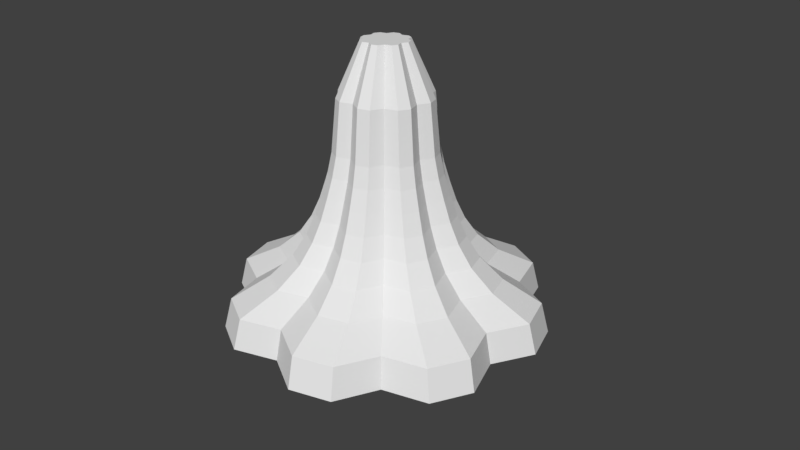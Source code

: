 # Source: Turret_Base.blend  (saved by Blender 2.79.0; exported with 4.5.12 LTS)
import bpy
from mathutils import Matrix  # noqa: F401  (used for matrix-valued properties, if any)

bpy.ops.wm.read_factory_settings(use_empty=True)
scene = bpy.context.scene
scene.name = 'Scene'

# ---- collections
col_collection_1 = bpy.data.collections.new('Collection 1'); scene.collection.children.link(col_collection_1)

# ---- materials (node trees are filled in below, after node groups)
mat_material = bpy.data.materials.new('Material')
mat_material.alpha_threshold = 0.0
mat_material.use_transparent_shadow = False
mat_material.roughness = 0.5
mat_texturauv = bpy.data.materials.new('TexturaUV')
mat_texturauv.alpha_threshold = 0.0
mat_texturauv.use_transparent_shadow = False
mat_texturauv.roughness = 0.5

# ---- material node trees

# ---- world
world_world = bpy.data.worlds.new('World'); scene.world = world_world
world_world.color = (0.05088, 0.05088, 0.05088)
world_world.use_sun_shadow = False
world_world.sun_shadow_jitter_overblur = 0.0
world_world.cycles.sampling_method = 'MANUAL'

# ---- cameras
cam_camera = bpy.data.cameras.new('Camera')
cam_camera.clip_end = 100.0
cam_camera.lens = 35.0
cam_camera.sensor_width = 32.0
cam_camera.sensor_height = 18.0
cam_camera.ortho_scale = 7.314
cam_camera.dof.focus_distance = 0.0
cam_camera.dof.aperture_fstop = 128.0

# ---- meshes
me_circle = bpy.data.meshes.new('Circle')
me_circle.from_pydata([(-0.4141, -6.756e-08, -1.545), (-0.8, -6.057e-08, -1.386), (-0.9641, -4.214e-08, -0.9641), (-1.386, -3.497e-08, -0.8), (-1.545, -1.81e-08, -0.4141), (-1.545, 1.81e-08, 0.4141), (-1.386, 3.497e-08, 0.8), (-0.9641, 4.214e-08, 0.9641), (-0.8, 6.057e-08, 1.386), (-0.4141, 6.756e-08, 1.545), (-5.486e-07, 5.96e-08, 1.363), (0.4141, 6.756e-08, 1.545), (0.8, 6.057e-08, 1.386), (1.386, 3.497e-08, 0.8), (1.545, 1.81e-08, 0.4141), (1.545, -1.81e-08, -0.4141), (1.386, -3.497e-08, -0.8), (0.9641, -4.214e-08, -0.9641), (0.8, -6.057e-08, -1.386), (0.4141, -6.756e-08, -1.545), (-1.762e-08, -5.96e-08, -1.363), (-1.363, -3.344e-15, -7.651e-08), (0.9641, 4.214e-08, 0.9641), (1.363, 2.886e-14, 6.603e-07), (-2.037e-08, 0.3, -1.295), (-0.3934, 0.3, -1.468), (-0.76, 0.3, -1.316), (-0.9159, 0.3, -0.9159), (-1.316, 0.3, -0.76), (-1.468, 0.3, -0.3934), (-1.295, 0.3, -7.508e-08), (-1.468, 0.3, 0.3934), (-1.316, 0.3, 0.76), (-0.76, 0.3, 1.316), (-0.3934, 0.3, 1.468), (0.3934, 0.3, 1.468), (0.76, 0.3, 1.316), (1.316, 0.3, 0.76), (1.468, 0.3, 0.3934), (1.468, 0.3, -0.3934), (1.316, 0.3, -0.76), (0.76, 0.3, -1.316), (0.3934, 0.3, -1.468), (-0.9159, 0.3, 0.9159), (-5.248e-07, 0.3, 1.295), (0.9159, 0.3, 0.9159), (1.295, 0.3, 6.249e-07), (0.9159, 0.3, -0.9159), (-0.2951, 0.5, -1.101), (-0.57, 0.5, -0.9873), (-0.6869, 0.5, -0.6869), (-0.9873, 0.5, -0.57), (-1.101, 0.5, -0.2951), (-1.101, 0.5, 0.2951), (-0.9873, 0.5, 0.57), (-0.6869, 0.5, 0.6869), (-0.57, 0.5, 0.9873), (-0.2951, 0.5, 1.101), (0.2951, 0.5, 1.101), (0.57, 0.5, 0.9873), (0.6869, 0.5, 0.6869), (0.9873, 0.5, 0.57), (1.101, 0.5, 0.2951), (0.9715, 0.5, 5.032e-07), (1.101, 0.5, -0.2951), (0.9873, 0.5, -0.57), (0.57, 0.5, -0.9873), (0.2951, 0.5, -1.101), (-3.251e-08, 0.5, -0.9715), (-0.9715, 0.5, -2.177e-08), (-4.108e-07, 0.5, 0.9715), (0.6869, 0.5, -0.6869), (-0.236, 0.7, -0.8809), (-0.456, 0.7, -0.7898), (-0.7898, 0.7, -0.456), (-0.8809, 0.7, -0.236), (-0.7772, 0.7, 7.098e-09), (-0.8809, 0.7, 0.236), (-0.7898, 0.7, 0.456), (-0.5496, 0.7, 0.5496), (-0.456, 0.7, 0.7898), (-0.236, 0.7, 0.8809), (0.236, 0.7, 0.8809), (0.456, 0.7, 0.7898), (0.7898, 0.7, 0.456), (0.8809, 0.7, 0.236), (0.8809, 0.7, -0.236), (0.7898, 0.7, -0.456), (0.5496, 0.7, -0.5496), (0.456, 0.7, -0.7898), (0.236, 0.7, -0.8809), (-3.16e-08, 0.7, -0.7772), (-0.5496, 0.7, -0.5496), (-3.342e-07, 0.7, 0.7772), (0.5496, 0.7, 0.5496), (0.7772, 0.7, 4.271e-07), (-0.2006, 0.9, -0.7488), (-0.3876, 0.9, -0.6713), (-0.6713, 0.9, -0.3876), (-0.7488, 0.9, -0.2006), (-0.6606, 0.9, 1.98e-08), (-0.7488, 0.9, 0.2006), (-0.6713, 0.9, 0.3876), (-0.4671, 0.9, 0.4671), (-0.3876, 0.9, 0.6713), (-0.2006, 0.9, 0.7488), (0.2006, 0.9, 0.7488), (0.3876, 0.9, 0.6713), (0.6713, 0.9, 0.3876), (0.7488, 0.9, 0.2006), (0.6606, 0.9, 3.768e-07), (0.7488, 0.9, -0.2006), (0.6713, 0.9, -0.3876), (0.3876, 0.9, -0.6713), (0.2006, 0.9, -0.7488), (-3.552e-08, 0.9, -0.6606), (-0.4671, 0.9, -0.4671), (-2.928e-07, 0.9, 0.6606), (0.4671, 0.9, 0.4671), (0.4671, 0.9, -0.4671), (-3.751e-08, 1.1, -0.5813), (-0.1766, 1.1, -0.6589), (-0.3411, 1.1, -0.5908), (-0.5908, 1.1, -0.3411), (-0.6589, 1.1, -0.1766), (-0.5813, 1.1, 2.497e-08), (-0.6589, 1.1, 0.1766), (-0.5908, 1.1, 0.3411), (-0.3411, 1.1, 0.5908), (-0.1766, 1.1, 0.6589), (0.1766, 1.1, 0.6589), (0.3411, 1.1, 0.5908), (0.4111, 1.1, 0.4111), (0.5908, 1.1, 0.3411), (0.6589, 1.1, 0.1766), (0.6589, 1.1, -0.1766), (0.5908, 1.1, -0.3411), (0.3411, 1.1, -0.5908), (0.1766, 1.1, -0.6589), (-0.4111, 1.1, -0.4111), (-0.4111, 1.1, 0.4111), (-2.639e-07, 1.1, 0.5813), (0.5813, 1.1, 3.391e-07), (0.4111, 1.1, -0.4111), (-3.833e-08, 1.3, -0.5232), (-0.1589, 1.3, -0.593), (-0.307, 1.3, -0.5317), (-0.37, 1.3, -0.37), (-0.5317, 1.3, -0.307), (-0.593, 1.3, -0.1589), (-0.5232, 1.3, 2.718e-08), (-0.593, 1.3, 0.1589), (-0.5317, 1.3, 0.307), (-0.37, 1.3, 0.37), (-0.307, 1.3, 0.5317), (-0.1589, 1.3, 0.593), (0.1589, 1.3, 0.593), (0.307, 1.3, 0.5317), (0.37, 1.3, 0.37), (0.5317, 1.3, 0.307), (0.593, 1.3, 0.1589), (0.593, 1.3, -0.1589), (0.5317, 1.3, -0.307), (0.307, 1.3, -0.5317), (0.1589, 1.3, -0.593), (-2.421e-07, 1.3, 0.5232), (0.5232, 1.3, 3.099e-07), (0.37, 1.3, -0.37), (-4.101e-08, 1.5, -0.4709), (-0.143, 1.5, -0.5337), (-0.2763, 1.5, -0.4785), (-0.4785, 1.5, -0.2763), (-0.5337, 1.5, -0.143), (-0.5337, 1.5, 0.143), (-0.4785, 1.5, 0.2763), (-0.2763, 1.5, 0.4785), (-0.143, 1.5, 0.5337), (0.143, 1.5, 0.5337), (0.2763, 1.5, 0.4785), (0.333, 1.5, 0.333), (0.4785, 1.5, 0.2763), (0.5337, 1.5, 0.143), (0.4709, 1.5, 2.811e-07), (0.5337, 1.5, -0.143), (0.4785, 1.5, -0.2763), (0.2763, 1.5, -0.4785), (0.143, 1.5, -0.5337), (-0.333, 1.5, -0.333), (-0.4709, 1.5, 2.661e-08), (-0.333, 1.5, 0.333), (-2.244e-07, 1.5, 0.4709), (0.333, 1.5, -0.333), (-4.094e-08, 1.7, -0.4332), (-0.1316, 1.7, -0.491), (-0.2542, 1.7, -0.4403), (-0.4403, 1.7, -0.2542), (-0.491, 1.7, -0.1316), (-0.4332, 1.7, 2.562e-08), (-0.491, 1.7, 0.1316), (-0.4403, 1.7, 0.2542), (-0.3063, 1.7, 0.3063), (-0.2542, 1.7, 0.4403), (-0.1316, 1.7, 0.491), (-2.096e-07, 1.7, 0.4332), (0.1316, 1.7, 0.491), (0.2542, 1.7, 0.4403), (0.4403, 1.7, 0.2542), (0.491, 1.7, 0.1316), (0.491, 1.7, -0.1316), (0.4403, 1.7, -0.2542), (0.3063, 1.7, -0.3063), (0.2542, 1.7, -0.4403), (0.1316, 1.7, -0.491), (-0.3063, 1.7, -0.3063), (0.3063, 1.7, 0.3063), (0.4332, 1.7, 2.597e-07), (-0.1184, 2.2, -0.4419), (-0.2288, 2.2, -0.3962), (-0.2757, 2.2, -0.2757), (-0.3962, 2.2, -0.2288), (-0.4419, 2.2, -0.1184), (-0.4419, 2.2, 0.1184), (-0.2288, 2.2, 0.3962), (-1.946e-07, 2.2, 0.3899), (0.1184, 2.2, 0.4419), (0.2288, 2.2, 0.3962), (0.3962, 2.2, 0.2288), (0.4419, 2.2, 0.1184), (0.4419, 2.2, -0.1184), (0.3962, 2.2, -0.2288), (0.2288, 2.2, -0.3962), (0.1184, 2.2, -0.4419), (-4.28e-08, 2.2, -0.3899), (-0.2757, 2.2, 0.2757), (0.3899, 2.2, 2.217e-07), (0.2757, 2.2, -0.2757), (-3.956e-08, 2.7, -0.1949), (-0.221, 2.7, -0.05921), (-0.221, 2.7, 0.05921), (0.1378, 2.7, -0.1378), (0.1981, 2.7, -0.1144), (0.221, 2.7, -0.05921), (0.1144, 2.7, -0.1981), (-0.1378, 2.7, -0.1378), (-0.1949, 2.7, 2.916e-08), (-1.192e-07, 1.042e-14, 2.384e-07), (-0.3962, 2.2, 0.2288), (-0.1184, 2.2, 0.4419), (0.2757, 2.2, 0.2757), (-0.1378, 2.7, 0.1378), (-0.1144, 2.7, 0.1981), (-0.05921, 2.7, 0.221), (0.1144, 2.7, 0.1981), (0.05921, 2.7, 0.221), (0.1949, 2.7, 1.345e-07), (-0.3899, 2.2, 1.1e-08), (0.05921, 2.7, -0.221), (-0.05921, 2.7, -0.221), (-0.1144, 2.7, -0.1981), (-0.1981, 2.7, -0.1144), (-0.1981, 2.7, 0.1144), (0.221, 2.7, 0.05921), (0.1981, 2.7, 0.1144), (-3.725e-08, 2.7, 7.569e-08), (0.1378, 2.7, 0.1378), (-1.155e-07, 2.7, 0.1949)], [], [(6, 32, 31, 5), (18, 41, 47, 17), (7, 43, 32, 6), (19, 42, 41, 18), (8, 33, 43, 7), (20, 24, 42, 19), (9, 34, 33, 8), (10, 44, 34, 9), (11, 35, 44, 10), (12, 36, 35, 11), (0, 25, 24, 20), (22, 45, 36, 12), (1, 26, 25, 0), (13, 37, 45, 22), (2, 27, 26, 1), (14, 38, 37, 13), (3, 28, 27, 2), (23, 46, 38, 14), (4, 29, 28, 3), (15, 39, 46, 23), (21, 30, 29, 4), (16, 40, 39, 15), (5, 31, 30, 21), (17, 47, 40, 16), (39, 64, 63, 46), (30, 69, 52, 29), (40, 65, 64, 39), (31, 53, 69, 30), (47, 71, 65, 40), (32, 54, 53, 31), (41, 66, 71, 47), (43, 55, 54, 32), (42, 67, 66, 41), (33, 56, 55, 43), (24, 68, 67, 42), (34, 57, 56, 33), (44, 70, 57, 34), (35, 58, 70, 44), (36, 59, 58, 35), (25, 48, 68, 24), (45, 60, 59, 36), (26, 49, 48, 25), (37, 61, 60, 45), (27, 50, 49, 26), (38, 62, 61, 37), (28, 51, 50, 27), (46, 63, 62, 38), (29, 52, 51, 28), (66, 89, 88, 71), (55, 79, 78, 54), (67, 90, 89, 66), (56, 80, 79, 55), (68, 91, 90, 67), (57, 81, 80, 56), (70, 93, 81, 57), (58, 82, 93, 70), (59, 83, 82, 58), (48, 72, 91, 68), (60, 94, 83, 59), (49, 73, 72, 48), (61, 84, 94, 60), (50, 92, 73, 49), (62, 85, 84, 61), (51, 74, 92, 50), (63, 95, 85, 62), (52, 75, 74, 51), (64, 86, 95, 63), (69, 76, 75, 52), (65, 87, 86, 64), (53, 77, 76, 69), (71, 88, 87, 65), (54, 78, 77, 53), (93, 117, 105, 81), (82, 106, 117, 93), (83, 107, 106, 82), (72, 96, 115, 91), (94, 118, 107, 83), (73, 97, 96, 72), (84, 108, 118, 94), (92, 116, 97, 73), (85, 109, 108, 84), (74, 98, 116, 92), (95, 110, 109, 85), (75, 99, 98, 74), (86, 111, 110, 95), (76, 100, 99, 75), (87, 112, 111, 86), (77, 101, 100, 76), (88, 119, 112, 87), (78, 102, 101, 77), (89, 113, 119, 88), (79, 103, 102, 78), (90, 114, 113, 89), (80, 104, 103, 79), (91, 115, 114, 90), (81, 105, 104, 80), (96, 121, 120, 115), (118, 132, 131, 107), (97, 122, 121, 96), (108, 133, 132, 118), (116, 139, 122, 97), (109, 134, 133, 108), (98, 123, 139, 116), (110, 142, 134, 109), (99, 124, 123, 98), (111, 135, 142, 110), (100, 125, 124, 99), (112, 136, 135, 111), (101, 126, 125, 100), (119, 143, 136, 112), (102, 127, 126, 101), (113, 137, 143, 119), (103, 140, 127, 102), (114, 138, 137, 113), (104, 128, 140, 103), (115, 120, 138, 114), (105, 129, 128, 104), (117, 141, 129, 105), (106, 130, 141, 117), (107, 131, 130, 106), (123, 148, 147, 139), (142, 166, 160, 134), (124, 149, 148, 123), (135, 161, 166, 142), (125, 150, 149, 124), (136, 162, 161, 135), (126, 151, 150, 125), (143, 167, 162, 136), (127, 152, 151, 126), (137, 163, 167, 143), (140, 153, 152, 127), (138, 164, 163, 137), (128, 154, 153, 140), (120, 144, 164, 138), (129, 155, 154, 128), (141, 165, 155, 129), (130, 156, 165, 141), (131, 157, 156, 130), (121, 145, 144, 120), (132, 158, 157, 131), (122, 146, 145, 121), (133, 159, 158, 132), (139, 147, 146, 122), (134, 160, 159, 133), (151, 173, 188, 150), (167, 191, 184, 162), (152, 174, 173, 151), (163, 185, 191, 167), (153, 189, 174, 152), (164, 186, 185, 163), (154, 175, 189, 153), (144, 168, 186, 164), (155, 176, 175, 154), (165, 190, 176, 155), (156, 177, 190, 165), (157, 178, 177, 156), (145, 169, 168, 144), (158, 179, 178, 157), (146, 170, 169, 145), (159, 180, 179, 158), (147, 187, 170, 146), (160, 181, 180, 159), (148, 171, 187, 147), (166, 182, 181, 160), (149, 172, 171, 148), (161, 183, 182, 166), (150, 188, 172, 149), (162, 184, 183, 161), (175, 201, 200, 189), (168, 192, 212, 186), (176, 202, 201, 175), (190, 203, 202, 176), (177, 204, 203, 190), (178, 205, 204, 177), (169, 193, 192, 168), (179, 214, 205, 178), (170, 194, 193, 169), (180, 206, 214, 179), (187, 213, 194, 170), (181, 207, 206, 180), (171, 195, 213, 187), (182, 215, 207, 181), (172, 196, 195, 171), (183, 208, 215, 182), (188, 197, 196, 172), (184, 209, 208, 183), (173, 198, 197, 188), (191, 210, 209, 184), (174, 199, 198, 173), (185, 211, 210, 191), (189, 200, 199, 174), (186, 212, 211, 185), (204, 224, 223, 203), (205, 225, 224, 204), (193, 216, 232, 192), (214, 248, 225, 205), (194, 217, 216, 193), (206, 226, 248, 214), (213, 218, 217, 194), (207, 227, 226, 206), (195, 219, 218, 213), (215, 234, 227, 207), (196, 220, 219, 195), (208, 228, 234, 215), (197, 255, 220, 196), (209, 229, 228, 208), (198, 221, 255, 197), (210, 235, 229, 209), (199, 246, 221, 198), (211, 230, 235, 210), (200, 233, 246, 199), (212, 231, 230, 211), (201, 222, 233, 200), (192, 232, 231, 212), (202, 247, 222, 201), (203, 223, 247, 202), (218, 243, 258, 217), (219, 259, 243, 218), (234, 254, 261, 227), (220, 237, 259, 219), (229, 240, 241, 228), (221, 238, 244, 255), (235, 239, 240, 229), (230, 242, 239, 235), (231, 256, 242, 230), (232, 236, 256, 231), (216, 257, 236, 232), (217, 258, 257, 216), (23, 245, 15), (4, 245, 21), (15, 245, 16), (21, 245, 5), (16, 245, 17), (5, 245, 6), (17, 245, 18), (6, 245, 7), (18, 245, 19), (7, 245, 8), (19, 245, 20), (8, 245, 9), (9, 245, 10), (10, 245, 11), (11, 245, 12), (20, 245, 0), (12, 245, 22), (0, 245, 1), (22, 245, 13), (1, 245, 2), (13, 245, 14), (2, 245, 3), (14, 245, 23), (3, 245, 4), (226, 262, 264, 248), (227, 261, 262, 226), (228, 241, 254, 234), (255, 244, 237, 220), (246, 260, 238, 221), (233, 249, 260, 246), (222, 250, 249, 233), (247, 251, 250, 222), (223, 265, 251, 247), (224, 253, 265, 223), (225, 252, 253, 224), (248, 264, 252, 225), (252, 263, 253), (257, 263, 236), (264, 263, 252), (258, 263, 257), (262, 263, 264), (243, 263, 258), (261, 263, 262), (259, 263, 243), (254, 263, 261), (237, 263, 259), (241, 263, 254), (244, 263, 237), (240, 263, 241), (238, 263, 244), (239, 263, 240), (260, 263, 238), (242, 263, 239), (249, 263, 260), (256, 263, 242), (250, 263, 249), (236, 263, 256), (251, 263, 250), (265, 263, 251), (253, 263, 265)])
_uv = me_circle.uv_layers.new(name='UVMap')
_uv.uv.foreach_set('vector', [0.1868, 0.02804, 0.2021, 0.1375, 0.3333, 0.1424, 0.3481, 0.02804, 0.3481, 0.02804, 0.3333, 0.1424, 0.469, 0.2168, 0.5141, 0.09967, 0.0223, 0.09647, 0.06523, 0.2131, 0.2021, 0.1375, 0.1868, 0.02804, 0.1868, 0.02804, 0.2021, 0.1375, 0.3333, 0.1424, 0.3481, 0.02804, 0.3481, 0.02804, 0.3333, 0.1424, 0.469, 0.2168, 0.514, 0.09966, 0.02231, 0.09648, 0.06525, 0.2132, 0.2021, 0.1375, 0.1868, 0.02804, 0.1868, 0.02804, 0.2021, 0.1375, 0.3333, 0.1424, 0.3481, 0.02804, 0.0223, 0.09647, 0.06523, 0.2131, 0.2021, 0.1375, 0.1868, 0.02804, 0.3481, 0.02804, 0.3333, 0.1424, 0.469, 0.2168, 0.5141, 0.09967, 0.1868, 0.02804, 0.2021, 0.1375, 0.3333, 0.1424, 0.3481, 0.02804, 0.3481, 0.02804, 0.3333, 0.1424, 0.469, 0.2168, 0.5141, 0.09966, 0.02231, 0.09648, 0.06525, 0.2132, 0.2021, 0.1375, 0.1868, 0.02804, 0.1868, 0.02804, 0.2021, 0.1375, 0.3333, 0.1424, 0.3481, 0.02804, 0.3481, 0.02804, 0.3333, 0.1424, 0.469, 0.2168, 0.514, 0.09966, 0.0223, 0.09647, 0.06523, 0.2131, 0.2021, 0.1375, 0.1868, 0.02804, 0.1868, 0.02804, 0.2021, 0.1375, 0.3333, 0.1424, 0.3481, 0.02804, 0.3481, 0.02804, 0.3333, 0.1424, 0.469, 0.2168, 0.514, 0.09966, 0.0223, 0.09647, 0.06523, 0.2131, 0.2021, 0.1375, 0.1868, 0.02804, 0.1868, 0.02804, 0.2021, 0.1375, 0.3333, 0.1424, 0.3481, 0.02804, 0.3481, 0.02804, 0.3333, 0.1424, 0.469, 0.2168, 0.514, 0.09966, 0.0223, 0.09647, 0.06523, 0.2131, 0.2021, 0.1375, 0.1868, 0.02804, 0.1868, 0.02804, 0.2021, 0.1375, 0.3333, 0.1424, 0.3481, 0.02804, 0.3481, 0.02804, 0.3333, 0.1424, 0.469, 0.2168, 0.514, 0.09966, 0.0223, 0.09647, 0.06523, 0.2131, 0.2021, 0.1375, 0.1868, 0.02804, 0.3333, 0.1424, 0.3273, 0.2967, 0.4374, 0.364, 0.469, 0.2168, 0.06523, 0.2131, 0.09492, 0.3638, 0.207, 0.2975, 0.2021, 0.1375, 0.2021, 0.1375, 0.207, 0.2975, 0.3273, 0.2967, 0.3333, 0.1424, 0.3333, 0.1424, 0.3273, 0.2967, 0.4374, 0.364, 0.469, 0.2168, 0.06523, 0.2131, 0.09492, 0.3638, 0.207, 0.2975, 0.2021, 0.1375, 0.2021, 0.1375, 0.207, 0.2975, 0.3273, 0.2967, 0.3333, 0.1424, 0.3333, 0.1424, 0.3273, 0.2967, 0.4374, 0.364, 0.469, 0.2168, 0.06523, 0.2131, 0.09492, 0.3638, 0.207, 0.2975, 0.2021, 0.1375, 0.2021, 0.1375, 0.207, 0.2975, 0.3273, 0.2967, 0.3333, 0.1424, 0.3333, 0.1424, 0.3273, 0.2967, 0.4374, 0.364, 0.469, 0.2168, 0.06525, 0.2132, 0.09494, 0.3638, 0.207, 0.2975, 0.2021, 0.1375, 0.2021, 0.1375, 0.207, 0.2975, 0.3273, 0.2967, 0.3333, 0.1424, 0.06523, 0.2131, 0.09492, 0.3638, 0.207, 0.2975, 0.2021, 0.1375, 0.3333, 0.1424, 0.3273, 0.2967, 0.4374, 0.364, 0.469, 0.2168, 0.2021, 0.1375, 0.207, 0.2976, 0.3273, 0.2967, 0.3333, 0.1424, 0.3333, 0.1424, 0.3273, 0.2967, 0.4374, 0.364, 0.469, 0.2168, 0.06525, 0.2132, 0.09494, 0.3638, 0.207, 0.2976, 0.2021, 0.1375, 0.2021, 0.1375, 0.207, 0.2975, 0.3273, 0.2967, 0.3333, 0.1424, 0.3333, 0.1424, 0.3273, 0.2967, 0.4374, 0.364, 0.469, 0.2168, 0.06523, 0.2131, 0.09492, 0.3638, 0.207, 0.2975, 0.2021, 0.1375, 0.2021, 0.1375, 0.207, 0.2975, 0.3273, 0.2967, 0.3333, 0.1424, 0.3333, 0.1424, 0.3273, 0.2967, 0.4374, 0.364, 0.469, 0.2168, 0.06523, 0.2131, 0.09492, 0.3638, 0.207, 0.2975, 0.2021, 0.1375, 0.2021, 0.1375, 0.207, 0.2975, 0.3273, 0.2967, 0.3333, 0.1424, 0.3273, 0.2967, 0.3178, 0.4237, 0.4138, 0.4717, 0.4374, 0.364, 0.09492, 0.3638, 0.1184, 0.4726, 0.2148, 0.425, 0.207, 0.2975, 0.207, 0.2975, 0.2148, 0.425, 0.3178, 0.4237, 0.3273, 0.2967, 0.3273, 0.2967, 0.3178, 0.4237, 0.4138, 0.4717, 0.4374, 0.364, 0.09494, 0.3638, 0.1184, 0.4726, 0.2148, 0.425, 0.207, 0.2975, 0.207, 0.2975, 0.2148, 0.425, 0.3178, 0.4237, 0.3273, 0.2967, 0.09492, 0.3638, 0.1184, 0.4726, 0.2148, 0.425, 0.207, 0.2975, 0.3273, 0.2967, 0.3178, 0.4237, 0.4138, 0.4717, 0.4374, 0.364, 0.207, 0.2976, 0.2148, 0.425, 0.3178, 0.4237, 0.3273, 0.2967, 0.3273, 0.2967, 0.3178, 0.4237, 0.4138, 0.4717, 0.4374, 0.364, 0.09494, 0.3638, 0.1184, 0.4726, 0.2148, 0.425, 0.207, 0.2976, 0.207, 0.2975, 0.2148, 0.425, 0.3178, 0.4237, 0.3273, 0.2967, 0.3273, 0.2967, 0.3178, 0.4237, 0.4138, 0.4717, 0.4374, 0.364, 0.09492, 0.3638, 0.1184, 0.4726, 0.2148, 0.425, 0.207, 0.2975, 0.207, 0.2975, 0.2148, 0.425, 0.3178, 0.4237, 0.3273, 0.2967, 0.3273, 0.2967, 0.3178, 0.4237, 0.4138, 0.4717, 0.4374, 0.364, 0.09492, 0.3638, 0.1184, 0.4726, 0.2148, 0.425, 0.207, 0.2975, 0.207, 0.2975, 0.2148, 0.425, 0.3178, 0.4237, 0.3273, 0.2967, 0.3273, 0.2967, 0.3178, 0.4237, 0.4138, 0.4717, 0.4374, 0.364, 0.09492, 0.3638, 0.1184, 0.4726, 0.2148, 0.425, 0.207, 0.2975, 0.207, 0.2975, 0.2148, 0.425, 0.3178, 0.4237, 0.3273, 0.2967, 0.3273, 0.2967, 0.3178, 0.4237, 0.4138, 0.4717, 0.4374, 0.364, 0.09492, 0.3638, 0.1184, 0.4726, 0.2148, 0.425, 0.207, 0.2975, 0.207, 0.2975, 0.2148, 0.425, 0.3178, 0.4237, 0.3273, 0.2967, 0.1184, 0.4726, 0.1369, 0.563, 0.2222, 0.5299, 0.2148, 0.425, 0.3178, 0.4237, 0.31, 0.529, 0.3955, 0.5621, 0.4138, 0.4717, 0.2148, 0.425, 0.2223, 0.5299, 0.31, 0.529, 0.3178, 0.4237, 0.3178, 0.4237, 0.31, 0.529, 0.3955, 0.5621, 0.4138, 0.4717, 0.1184, 0.4726, 0.137, 0.563, 0.2223, 0.5299, 0.2148, 0.425, 0.2148, 0.425, 0.2222, 0.5299, 0.31, 0.529, 0.3178, 0.4237, 0.3178, 0.4237, 0.31, 0.529, 0.3955, 0.5621, 0.4138, 0.4717, 0.1184, 0.4726, 0.1369, 0.563, 0.2222, 0.5299, 0.2148, 0.425, 0.2148, 0.425, 0.2222, 0.5299, 0.31, 0.529, 0.3178, 0.4237, 0.3178, 0.4237, 0.31, 0.529, 0.3955, 0.5621, 0.4138, 0.4717, 0.1184, 0.4726, 0.1369, 0.563, 0.2222, 0.5299, 0.2148, 0.425, 0.2148, 0.425, 0.2222, 0.5299, 0.31, 0.529, 0.3178, 0.4237, 0.3178, 0.4237, 0.31, 0.529, 0.3955, 0.5621, 0.4138, 0.4717, 0.1184, 0.4726, 0.1369, 0.563, 0.2222, 0.5299, 0.2148, 0.425, 0.2148, 0.425, 0.2222, 0.5299, 0.31, 0.529, 0.3178, 0.4237, 0.3178, 0.4237, 0.31, 0.529, 0.3955, 0.5621, 0.4138, 0.4717, 0.1184, 0.4726, 0.1369, 0.563, 0.2222, 0.5299, 0.2148, 0.425, 0.2148, 0.425, 0.2222, 0.5299, 0.31, 0.529, 0.3178, 0.4237, 0.3178, 0.4237, 0.31, 0.529, 0.3955, 0.5621, 0.4138, 0.4717, 0.1184, 0.4726, 0.1369, 0.563, 0.2222, 0.5299, 0.2148, 0.425, 0.2148, 0.425, 0.2222, 0.5299, 0.31, 0.529, 0.3178, 0.4237, 0.3178, 0.4237, 0.31, 0.529, 0.3955, 0.5621, 0.4138, 0.4717, 0.1184, 0.4726, 0.137, 0.563, 0.2222, 0.5299, 0.2148, 0.425, 0.2148, 0.425, 0.2222, 0.5299, 0.31, 0.529, 0.3178, 0.4237, 0.31, 0.529, 0.3038, 0.6238, 0.3804, 0.6476, 0.3955, 0.5621, 0.137, 0.563, 0.1522, 0.648, 0.2284, 0.6243, 0.2223, 0.5299, 0.2222, 0.5299, 0.2284, 0.6243, 0.3038, 0.6238, 0.31, 0.529, 0.31, 0.529, 0.3038, 0.6238, 0.3804, 0.6476, 0.3955, 0.5621, 0.1369, 0.563, 0.1522, 0.648, 0.2284, 0.6243, 0.2222, 0.5299, 0.2222, 0.5299, 0.2284, 0.6243, 0.3038, 0.6238, 0.31, 0.529, 0.31, 0.529, 0.3038, 0.6238, 0.3804, 0.6476, 0.3955, 0.5621, 0.1369, 0.563, 0.1522, 0.648, 0.2284, 0.6243, 0.2222, 0.5299, 0.2222, 0.5299, 0.2284, 0.6243, 0.3038, 0.6238, 0.31, 0.529, 0.31, 0.529, 0.3038, 0.6238, 0.3804, 0.6476, 0.3955, 0.5621, 0.1369, 0.563, 0.1522, 0.648, 0.2284, 0.6243, 0.2222, 0.5299, 0.2222, 0.5299, 0.2284, 0.6243, 0.3038, 0.6238, 0.31, 0.529, 0.31, 0.529, 0.3038, 0.6238, 0.3805, 0.6476, 0.3955, 0.5621, 0.1369, 0.563, 0.1522, 0.648, 0.2284, 0.6243, 0.2222, 0.5299, 0.2222, 0.5299, 0.2284, 0.6243, 0.3038, 0.6238, 0.31, 0.529, 0.31, 0.529, 0.3038, 0.6238, 0.3805, 0.6476, 0.3955, 0.5621, 0.1369, 0.563, 0.1522, 0.648, 0.2284, 0.6243, 0.2222, 0.5299, 0.2222, 0.5299, 0.2284, 0.6243, 0.3038, 0.6238, 0.31, 0.529, 0.31, 0.529, 0.3038, 0.6238, 0.3804, 0.6476, 0.3955, 0.5621, 0.137, 0.563, 0.1522, 0.648, 0.2284, 0.6243, 0.2222, 0.5299, 0.2222, 0.5299, 0.2284, 0.6243, 0.3038, 0.6238, 0.31, 0.529, 0.1369, 0.563, 0.1522, 0.648, 0.2284, 0.6243, 0.2222, 0.5299, 0.31, 0.529, 0.3038, 0.6238, 0.3805, 0.6476, 0.3955, 0.5621, 0.2223, 0.5299, 0.2284, 0.6243, 0.3038, 0.6238, 0.31, 0.529, 0.3038, 0.6238, 0.2985, 0.7116, 0.3663, 0.7311, 0.3804, 0.6476, 0.1522, 0.648, 0.1664, 0.7308, 0.2337, 0.7114, 0.2284, 0.6243, 0.2284, 0.6243, 0.2337, 0.7114, 0.2985, 0.7116, 0.3038, 0.6238, 0.3038, 0.6238, 0.2985, 0.7116, 0.3663, 0.7311, 0.3804, 0.6476, 0.1522, 0.648, 0.1664, 0.7308, 0.2337, 0.7114, 0.2284, 0.6243, 0.2284, 0.6243, 0.2337, 0.7114, 0.2985, 0.7116, 0.3038, 0.6238, 0.3038, 0.6238, 0.2985, 0.7116, 0.3663, 0.7311, 0.3805, 0.6476, 0.1522, 0.648, 0.1664, 0.7308, 0.2337, 0.7114, 0.2284, 0.6243, 0.2284, 0.6243, 0.2337, 0.7114, 0.2985, 0.7116, 0.3038, 0.6238, 0.3038, 0.6238, 0.2985, 0.7116, 0.3663, 0.7311, 0.3805, 0.6476, 0.1522, 0.648, 0.1664, 0.7308, 0.2337, 0.7114, 0.2284, 0.6243, 0.2284, 0.6243, 0.2337, 0.7114, 0.2985, 0.7116, 0.3038, 0.6238, 0.3038, 0.6238, 0.2985, 0.7116, 0.3663, 0.7311, 0.3804, 0.6476, 0.1522, 0.648, 0.1664, 0.7308, 0.2337, 0.7114, 0.2284, 0.6243, 0.2284, 0.6243, 0.2337, 0.7114, 0.2985, 0.7116, 0.3038, 0.6238, 0.1522, 0.648, 0.1664, 0.7308, 0.2337, 0.7114, 0.2284, 0.6243, 0.3038, 0.6238, 0.2985, 0.7116, 0.3663, 0.7311, 0.3805, 0.6476, 0.2284, 0.6243, 0.2337, 0.7114, 0.2985, 0.7116, 0.3038, 0.6238, 0.3038, 0.6238, 0.2985, 0.7116, 0.3663, 0.7311, 0.3804, 0.6476, 0.1522, 0.648, 0.1664, 0.7308, 0.2337, 0.7114, 0.2284, 0.6243, 0.2284, 0.6243, 0.2337, 0.7114, 0.2985, 0.7116, 0.3038, 0.6238, 0.3038, 0.6238, 0.2985, 0.7116, 0.3663, 0.7311, 0.3804, 0.6476, 0.1522, 0.648, 0.1664, 0.7308, 0.2337, 0.7114, 0.2284, 0.6243, 0.2284, 0.6243, 0.2337, 0.7114, 0.2985, 0.7116, 0.3038, 0.6238, 0.6294, 0.3317, 0.6271, 0.4166, 0.6896, 0.4276, 0.697, 0.3456, 0.4974, 0.3455, 0.5048, 0.4279, 0.5675, 0.4169, 0.5653, 0.3316, 0.5653, 0.3316, 0.5675, 0.4169, 0.6271, 0.4166, 0.6294, 0.3317, 0.6294, 0.3317, 0.6271, 0.4166, 0.6896, 0.4276, 0.697, 0.3456, 0.4974, 0.3455, 0.5048, 0.4279, 0.5675, 0.4169, 0.5653, 0.3316, 0.5653, 0.3316, 0.5675, 0.4169, 0.6271, 0.4166, 0.6294, 0.3317, 0.6294, 0.3317, 0.6271, 0.4166, 0.6896, 0.4276, 0.697, 0.3456, 0.4974, 0.3455, 0.5048, 0.4279, 0.5675, 0.4169, 0.5653, 0.3316, 0.5653, 0.3316, 0.5675, 0.4169, 0.6271, 0.4166, 0.6294, 0.3317, 0.4974, 0.3455, 0.5048, 0.4279, 0.5675, 0.4169, 0.5653, 0.3316, 0.6294, 0.3317, 0.6271, 0.4166, 0.6896, 0.4276, 0.697, 0.3456, 0.5653, 0.3316, 0.5675, 0.4169, 0.6271, 0.4166, 0.6294, 0.3317, 0.6294, 0.3317, 0.6271, 0.4166, 0.6896, 0.4276, 0.697, 0.3456, 0.4974, 0.3455, 0.5048, 0.4279, 0.5675, 0.4169, 0.5653, 0.3316, 0.5653, 0.3316, 0.5675, 0.4169, 0.6271, 0.4166, 0.6294, 0.3317, 0.6294, 0.3317, 0.6271, 0.4166, 0.6896, 0.4276, 0.697, 0.3456, 0.4974, 0.3455, 0.5048, 0.4279, 0.5675, 0.4169, 0.5653, 0.3316, 0.5653, 0.3316, 0.5675, 0.4169, 0.6271, 0.4166, 0.6294, 0.3317, 0.6294, 0.3317, 0.6271, 0.4166, 0.6896, 0.4276, 0.697, 0.3456, 0.4974, 0.3455, 0.5048, 0.4279, 0.5675, 0.4169, 0.5653, 0.3316, 0.5653, 0.3316, 0.5675, 0.4169, 0.6271, 0.4166, 0.6294, 0.3317, 0.6294, 0.3317, 0.6271, 0.4166, 0.6896, 0.4276, 0.697, 0.3456, 0.4974, 0.3455, 0.5048, 0.4279, 0.5675, 0.4169, 0.5653, 0.3316, 0.5653, 0.3316, 0.5675, 0.4169, 0.6271, 0.4166, 0.6294, 0.3317, 0.6271, 0.4166, 0.6248, 0.5018, 0.6835, 0.5094, 0.6896, 0.4276, 0.5048, 0.4279, 0.5111, 0.5098, 0.5697, 0.5021, 0.5675, 0.4169, 0.5675, 0.4169, 0.5697, 0.5021, 0.6248, 0.5018, 0.6271, 0.4166, 0.5048, 0.4279, 0.5111, 0.5098, 0.5697, 0.5021, 0.5675, 0.4169, 0.6271, 0.4166, 0.6248, 0.5018, 0.6835, 0.5094, 0.6896, 0.4276, 0.5675, 0.4169, 0.5697, 0.5021, 0.6248, 0.5018, 0.6271, 0.4166, 0.6271, 0.4166, 0.6248, 0.5018, 0.6835, 0.5094, 0.6896, 0.4276, 0.5048, 0.4279, 0.5111, 0.5098, 0.5697, 0.5021, 0.5675, 0.4169, 0.5675, 0.4169, 0.5697, 0.5021, 0.6248, 0.5018, 0.6271, 0.4166, 0.6271, 0.4166, 0.6248, 0.5018, 0.6835, 0.5094, 0.6896, 0.4276, 0.5048, 0.4279, 0.5111, 0.5098, 0.5697, 0.5021, 0.5675, 0.4169, 0.5675, 0.4169, 0.5697, 0.5021, 0.6248, 0.5018, 0.6271, 0.4166, 0.6271, 0.4166, 0.6248, 0.5018, 0.6835, 0.5094, 0.6896, 0.4276, 0.5048, 0.4279, 0.5111, 0.5098, 0.5697, 0.5021, 0.5675, 0.4169, 0.5675, 0.4169, 0.5697, 0.5021, 0.6248, 0.5018, 0.6271, 0.4166, 0.6271, 0.4166, 0.6248, 0.5018, 0.6835, 0.5094, 0.6896, 0.4276, 0.5048, 0.4279, 0.5111, 0.5098, 0.5697, 0.5021, 0.5675, 0.4169, 0.5675, 0.4169, 0.5697, 0.5021, 0.6248, 0.5018, 0.6271, 0.4166, 0.6271, 0.4166, 0.6248, 0.5018, 0.6835, 0.5094, 0.6896, 0.4276, 0.5048, 0.4279, 0.5111, 0.5098, 0.5697, 0.5021, 0.5675, 0.4169, 0.5675, 0.4169, 0.5697, 0.5021, 0.6248, 0.5018, 0.6271, 0.4166, 0.6271, 0.4166, 0.6248, 0.5018, 0.6835, 0.5094, 0.6896, 0.4276, 0.5048, 0.4279, 0.5111, 0.5098, 0.5697, 0.5021, 0.5675, 0.4169, 0.5675, 0.4169, 0.5697, 0.5021, 0.6248, 0.5018, 0.6271, 0.4166, 0.6248, 0.5018, 0.6198, 0.6974, 0.6682, 0.7085, 0.6835, 0.5094, 0.5697, 0.5021, 0.575, 0.697, 0.6198, 0.6974, 0.6248, 0.5018, 0.6248, 0.5018, 0.6198, 0.6974, 0.6682, 0.7085, 0.6835, 0.5094, 0.5111, 0.5098, 0.5266, 0.7081, 0.575, 0.697, 0.5697, 0.5021, 0.5697, 0.5021, 0.575, 0.697, 0.6198, 0.6974, 0.6248, 0.5018, 0.6248, 0.5018, 0.6198, 0.6974, 0.6682, 0.7085, 0.6835, 0.5094, 0.5111, 0.5098, 0.5266, 0.7081, 0.575, 0.697, 0.5697, 0.5021, 0.5697, 0.5021, 0.575, 0.697, 0.6198, 0.6974, 0.6248, 0.5018, 0.6248, 0.5018, 0.6198, 0.6974, 0.6682, 0.7085, 0.6835, 0.5094, 0.5111, 0.5098, 0.5266, 0.7081, 0.575, 0.697, 0.5697, 0.5021, 0.5697, 0.5021, 0.575, 0.697, 0.6198, 0.6974, 0.6248, 0.5018, 0.6248, 0.5018, 0.6198, 0.6974, 0.6682, 0.7085, 0.6835, 0.5094, 0.5111, 0.5098, 0.5266, 0.7081, 0.575, 0.697, 0.5697, 0.5021, 0.5697, 0.5021, 0.575, 0.697, 0.6198, 0.6974, 0.6248, 0.5018, 0.6248, 0.5018, 0.6198, 0.6974, 0.6682, 0.7085, 0.6835, 0.5094, 0.5111, 0.5098, 0.5266, 0.7081, 0.575, 0.697, 0.5697, 0.5021, 0.5697, 0.5021, 0.575, 0.697, 0.6198, 0.6974, 0.6248, 0.5018, 0.6248, 0.5018, 0.6198, 0.6974, 0.6682, 0.7085, 0.6835, 0.5094, 0.5111, 0.5098, 0.5266, 0.7081, 0.575, 0.697, 0.5697, 0.5021, 0.5697, 0.5021, 0.575, 0.697, 0.6198, 0.6974, 0.6248, 0.5018, 0.6248, 0.5018, 0.6198, 0.6974, 0.6682, 0.7085, 0.6835, 0.5094, 0.5111, 0.5098, 0.5266, 0.7081, 0.575, 0.697, 0.5697, 0.5021, 0.5697, 0.5021, 0.575, 0.697, 0.6198, 0.6974, 0.6248, 0.5018, 0.5111, 0.5098, 0.5266, 0.7081, 0.575, 0.697, 0.5697, 0.5021, 0.5266, 0.7081, 0.5669, 0.8988, 0.5864, 0.8851, 0.575, 0.697, 0.6198, 0.6974, 0.6078, 0.8854, 0.6272, 0.8992, 0.6682, 0.7085, 0.5266, 0.7081, 0.5669, 0.8988, 0.5864, 0.8851, 0.575, 0.697, 0.575, 0.697, 0.5864, 0.8851, 0.6078, 0.8854, 0.6198, 0.6974, 0.575, 0.697, 0.5864, 0.8851, 0.6078, 0.8854, 0.6198, 0.6974, 0.6198, 0.6974, 0.6078, 0.8854, 0.6272, 0.8992, 0.6682, 0.7085, 0.5266, 0.7081, 0.5669, 0.8988, 0.5864, 0.8851, 0.575, 0.697, 0.6198, 0.6974, 0.6078, 0.8854, 0.6272, 0.8992, 0.6682, 0.7085, 0.575, 0.697, 0.5864, 0.8851, 0.6078, 0.8854, 0.6198, 0.6974, 0.5266, 0.7081, 0.5669, 0.8988, 0.5864, 0.8851, 0.575, 0.697, 0.6198, 0.6974, 0.6078, 0.8854, 0.6272, 0.8992, 0.6682, 0.7085, 0.575, 0.697, 0.5864, 0.8851, 0.6078, 0.8854, 0.6198, 0.6974, 0.6481, 0.119, 0.812, 0.5147, 0.7464, 0.0164, 0.8776, 0.0164, 0.812, 0.5147, 0.9759, 0.119, 0.7464, 0.0164, 0.812, 0.5147, 0.8776, 0.0164, 0.6481, 0.119, 0.812, 0.5147, 0.7464, 0.0164, 0.8776, 0.0164, 0.812, 0.5147, 0.9759, 0.119, 0.7464, 0.0164, 0.812, 0.5147, 0.8776, 0.0164, 0.6481, 0.119, 0.812, 0.5147, 0.7464, 0.0164, 0.8776, 0.0164, 0.812, 0.5147, 0.9759, 0.119, 0.7464, 0.0164, 0.812, 0.5147, 0.8776, 0.0164, 0.6481, 0.119, 0.812, 0.5147, 0.7464, 0.0164, 0.8776, 0.0164, 0.812, 0.5147, 0.9759, 0.119, 0.7464, 0.0164, 0.812, 0.5147, 0.8776, 0.0164, 0.8776, 0.0164, 0.812, 0.5147, 0.9759, 0.119, 0.6481, 0.119, 0.812, 0.5147, 0.7464, 0.0164, 0.7464, 0.0164, 0.812, 0.5147, 0.8776, 0.0164, 0.6481, 0.119, 0.812, 0.5147, 0.7464, 0.0164, 0.8776, 0.0164, 0.812, 0.5147, 0.9759, 0.119, 0.7464, 0.0164, 0.812, 0.5147, 0.8776, 0.0164, 0.6481, 0.119, 0.812, 0.5147, 0.7464, 0.0164, 0.8776, 0.0164, 0.812, 0.5147, 0.9759, 0.119, 0.7464, 0.0164, 0.812, 0.5147, 0.8776, 0.0164, 0.6481, 0.119, 0.812, 0.5147, 0.7464, 0.0164, 0.8776, 0.0164, 0.812, 0.5147, 0.9759, 0.119, 0.7464, 0.0164, 0.812, 0.5147, 0.8776, 0.0164, 0.6198, 0.6974, 0.6078, 0.8854, 0.6272, 0.8992, 0.6682, 0.7085, 0.575, 0.697, 0.5864, 0.8851, 0.6078, 0.8854, 0.6198, 0.6974, 0.6198, 0.6974, 0.6078, 0.8854, 0.6272, 0.8992, 0.6682, 0.7085, 0.5266, 0.7081, 0.5669, 0.8988, 0.5864, 0.8851, 0.575, 0.697, 0.575, 0.697, 0.5864, 0.8851, 0.6078, 0.8854, 0.6198, 0.6974, 0.5266, 0.7081, 0.5669, 0.8988, 0.5864, 0.8851, 0.575, 0.697, 0.6198, 0.6974, 0.6078, 0.8854, 0.6272, 0.8992, 0.6682, 0.7085, 0.575, 0.697, 0.5864, 0.8851, 0.6078, 0.8854, 0.6198, 0.6974, 0.5266, 0.7081, 0.5669, 0.8988, 0.5864, 0.8851, 0.575, 0.697, 0.6198, 0.6974, 0.6078, 0.8854, 0.6272, 0.8992, 0.6682, 0.7085, 0.575, 0.697, 0.5864, 0.8851, 0.6078, 0.8854, 0.6198, 0.6974, 0.5266, 0.7081, 0.5669, 0.8988, 0.5864, 0.8851, 0.575, 0.697, 0.5864, 0.8851, 0.5965, 0.9743, 0.6078, 0.8854, 0.6078, 0.8854, 0.5965, 0.9743, 0.6272, 0.8992, 0.5669, 0.8988, 0.5965, 0.9743, 0.5864, 0.8851, 0.5864, 0.8851, 0.5965, 0.9743, 0.6078, 0.8854, 0.6078, 0.8854, 0.5965, 0.9743, 0.6272, 0.8992, 0.5669, 0.8988, 0.5965, 0.9743, 0.5864, 0.8851, 0.5864, 0.8851, 0.5965, 0.9743, 0.6078, 0.8854, 0.6078, 0.8854, 0.5965, 0.9743, 0.6272, 0.8992, 0.5669, 0.8988, 0.5965, 0.9743, 0.5864, 0.8851, 0.5864, 0.8851, 0.5965, 0.9743, 0.6078, 0.8854, 0.6078, 0.8854, 0.5965, 0.9743, 0.6272, 0.8992, 0.5669, 0.8988, 0.5965, 0.9743, 0.5864, 0.8851, 0.5864, 0.8851, 0.5965, 0.9743, 0.6078, 0.8854, 0.6078, 0.8854, 0.5965, 0.9743, 0.6272, 0.8992, 0.5669, 0.8988, 0.5965, 0.9743, 0.5864, 0.8851, 0.5864, 0.8851, 0.5965, 0.9743, 0.6078, 0.8854, 0.6078, 0.8854, 0.5965, 0.9743, 0.6272, 0.8992, 0.5669, 0.8988, 0.5965, 0.9743, 0.5864, 0.8851, 0.5864, 0.8851, 0.5965, 0.9743, 0.6078, 0.8854, 0.6078, 0.8854, 0.5965, 0.9743, 0.6272, 0.8992, 0.5669, 0.8988, 0.5965, 0.9743, 0.5864, 0.8851, 0.5864, 0.8851, 0.5965, 0.9743, 0.6078, 0.8854, 0.5669, 0.8988, 0.5965, 0.9743, 0.5864, 0.8851, 0.6078, 0.8854, 0.5965, 0.9743, 0.6272, 0.8992])
me_circle.materials.append(mat_material)
me_circle.materials.append(mat_texturauv)
me_circle.use_remesh_preserve_volume = False
me_circle.use_remesh_preserve_attributes = False
me_circle.use_mirror_vertex_groups = False
me_circle.update()

# ---- objects
ob_circle = bpy.data.objects.new('Circle', me_circle)
ob_camera = bpy.data.objects.new('Camera', cam_camera)

# ---- transforms, parenting, visibility, modifiers, constraints
ob_circle.location = (0.0, 0.0, 0.0)
ob_circle.rotation_euler = (1.571, 0.0, 0.0)
ob_circle.lineart.crease_threshold = 0.0
ob_camera.location = (5.523, -5.038, 4.624)
ob_camera.rotation_euler = (1.109, 0.0, 0.8149)
ob_camera.lock_rotations_4d = False
ob_camera.empty_display_type = 'ARROWS'
ob_camera.color = (0.0, 0.0, 0.0, 0.0)
ob_camera.display_type = 'WIRE'
ob_camera.lineart.crease_threshold = 0.0

# ---- collection membership
col_collection_1.objects.link(ob_circle)
col_collection_1.objects.link(ob_camera)

# ---- scene / render settings (as saved in the file)
scene.camera = ob_camera
scene.frame_start = 1; scene.frame_end = 250; scene.frame_set(1)
scene.render.engine = 'BLENDER_EEVEE_NEXT'
scene.render.resolution_percentage = 50
scene.render.dither_intensity = 0.0
scene.cycles.use_denoising = False
scene.cycles.samples = 128
scene.cycles.sampling_pattern = 'TABULATED_SOBOL'
scene.cycles.use_adaptive_sampling = False
scene.cycles.use_light_tree = False
scene.cycles.blur_glossy = 0.0
scene.cycles.sample_clamp_indirect = 0.0
scene.view_settings.view_transform = 'Standard'
bpy.context.view_layer.update()

# ---- added for rendering (the .blend has no usable light): sun
light_auto_sun = bpy.data.lights.new('AutoSun', 'SUN')
light_auto_sun.energy = 3.0
light_auto_sun.angle = 0.0523599
ob_auto_sun = bpy.data.objects.new('AutoSun', light_auto_sun)
scene.collection.objects.link(ob_auto_sun)
ob_auto_sun.rotation_euler = (0.872665, 0.174533, 0.523599)
bpy.context.view_layer.update()
